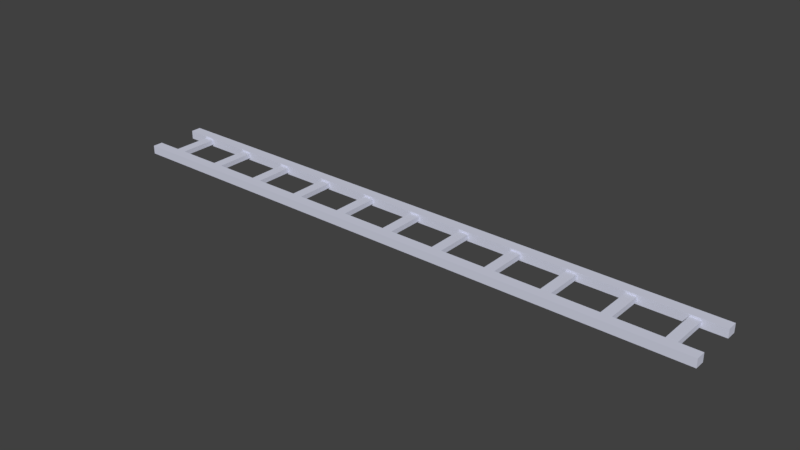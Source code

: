 # Source: goodtracks3.blend  (saved by Blender 2.79.0; exported with 4.5.12 LTS)
import bpy
from mathutils import Matrix  # noqa: F401  (used for matrix-valued properties, if any)

bpy.ops.wm.read_factory_settings(use_empty=True)
scene = bpy.context.scene
scene.name = 'Scene'

# ---- collections
col_collection_1 = bpy.data.collections.new('Collection 1'); scene.collection.children.link(col_collection_1)

# ---- materials (node trees are filled in below, after node groups)
mat_material = bpy.data.materials.new('Material')
mat_material.alpha_threshold = 0.0
mat_material.use_transparent_shadow = False
mat_material.diffuse_color = (0.6541, 0.6741, 0.8, 1.0)
mat_material.roughness = 0.5
mat_material.line_color = (0.0, 0.0, 0.0, 1.0)

# ---- material node trees

# ---- world
world_world = bpy.data.worlds.new('World'); scene.world = world_world
world_world.color = (0.05088, 0.05088, 0.05088)
world_world.use_sun_shadow = False
world_world.sun_shadow_jitter_overblur = 0.0
world_world.cycles.sampling_method = 'MANUAL'

# ---- meshes
me_cube_001 = bpy.data.meshes.new('Cube.001')
me_cube_001.from_pydata([(-6.581, -0.1115, -0.09288), (-6.581, -0.1115, 0.09288), (-6.581, 0.1115, -0.09288), (-6.581, 0.1115, 0.09288), (6.369, 0.1115, -0.09288), (5.976, 0.1115, -0.09288), (5.584, 0.1115, -0.09288), (5.192, 0.1115, -0.09288), (4.799, 0.1115, -0.09288), (4.407, 0.1115, -0.09288), (4.014, 0.1115, -0.09288), (3.622, 0.1115, -0.09288), (3.229, 0.1115, -0.09288), (2.837, 0.1115, -0.09288), (2.445, 0.1115, -0.09288), (2.052, 0.1115, -0.09288), (1.66, 0.1115, -0.09288), (1.267, 0.1115, -0.09288), (0.875, 0.1115, -0.09288), (0.4825, 0.1115, -0.09288), (0.09013, 0.1115, -0.09288), (-0.3023, 0.1115, -0.09288), (-0.6947, 0.1115, -0.09288), (-1.087, 0.1115, -0.09288), (-1.48, 0.1115, -0.09288), (-1.872, 0.1115, -0.09288), (-2.264, 0.1115, -0.09288), (-2.657, 0.1115, -0.09288), (-3.049, 0.1115, -0.09288), (-3.442, 0.1115, -0.09288), (-3.834, 0.1115, -0.09288), (-4.226, 0.1115, -0.09288), (-4.619, 0.1115, -0.09288), (-5.011, 0.1115, -0.09288), (-5.404, 0.1115, -0.09288), (-5.796, 0.1115, -0.09288), (-6.188, 0.1115, -0.09288), (-6.188, 0.1115, 0.09288), (-5.796, 0.1115, 0.09288), (-5.404, 0.1115, 0.09288), (-5.011, 0.1115, 0.09288), (-4.619, 0.1115, 0.09288), (-4.226, 0.1115, 0.09288), (-3.834, 0.1115, 0.09288), (-3.442, 0.1115, 0.09288), (-3.049, 0.1115, 0.09288), (-2.657, 0.1115, 0.09288), (-2.264, 0.1115, 0.09288), (-1.872, 0.1115, 0.09288), (-1.48, 0.1115, 0.09288), (-1.087, 0.1115, 0.09288), (-0.6947, 0.1115, 0.09288), (-0.3023, 0.1115, 0.09288), (0.09013, 0.1115, 0.09288), (0.4825, 0.1115, 0.09288), (0.875, 0.1115, 0.09288), (1.267, 0.1115, 0.09288), (1.66, 0.1115, 0.09288), (2.052, 0.1115, 0.09288), (2.445, 0.1115, 0.09288), (2.837, 0.1115, 0.09288), (3.229, 0.1115, 0.09288), (3.622, 0.1115, 0.09288), (4.014, 0.1115, 0.09288), (4.407, 0.1115, 0.09288), (4.799, 0.1115, 0.09288), (5.192, 0.1115, 0.09288), (5.584, 0.1115, 0.09288), (5.976, 0.1115, 0.09288), (6.369, 0.1115, 0.09288), (-6.188, -0.1115, -0.09288), (-5.796, -0.1115, -0.09288), (-5.404, -0.1115, -0.09288), (-5.011, -0.1115, -0.09288), (-4.619, -0.1115, -0.09288), (-4.226, -0.1115, -0.09288), (-3.834, -0.1115, -0.09288), (-3.442, -0.1115, -0.09288), (-3.049, -0.1115, -0.09288), (-2.657, -0.1115, -0.09288), (-2.264, -0.1115, -0.09288), (-1.872, -0.1115, -0.09288), (-1.48, -0.1115, -0.09288), (-1.087, -0.1115, -0.09288), (-0.6947, -0.1115, -0.09288), (-0.3023, -0.1115, -0.09288), (0.09013, -0.1115, -0.09288), (0.4825, -0.1115, -0.09288), (0.875, -0.1115, -0.09288), (1.267, -0.1115, -0.09288), (1.66, -0.1115, -0.09288), (2.052, -0.1115, -0.09288), (2.445, -0.1115, -0.09288), (2.837, -0.1115, -0.09288), (3.229, -0.1115, -0.09288), (3.622, -0.1115, -0.09288), (4.014, -0.1115, -0.09288), (4.407, -0.1115, -0.09288), (4.799, -0.1115, -0.09288), (5.192, -0.1115, -0.09288), (5.584, -0.1115, -0.09288), (5.976, -0.1115, -0.09288), (6.369, -0.1115, -0.09288), (6.369, -0.1115, 0.09288), (5.976, -0.1115, 0.09288), (5.584, -0.1115, 0.09288), (5.192, -0.1115, 0.09288), (4.799, -0.1115, 0.09288), (4.407, -0.1115, 0.09288), (4.014, -0.1115, 0.09288), (3.622, -0.1115, 0.09288), (3.229, -0.1115, 0.09288), (2.837, -0.1115, 0.09288), (2.445, -0.1115, 0.09288), (2.052, -0.1115, 0.09288), (1.66, -0.1115, 0.09288), (1.267, -0.1115, 0.09288), (0.875, -0.1115, 0.09288), (0.4825, -0.1115, 0.09288), (0.09013, -0.1115, 0.09288), (-0.3023, -0.1115, 0.09288), (-0.6947, -0.1115, 0.09288), (-1.087, -0.1115, 0.09288), (-1.48, -0.1115, 0.09288), (-1.872, -0.1115, 0.09288), (-2.264, -0.1115, 0.09288), (-2.657, -0.1115, 0.09288), (-3.049, -0.1115, 0.09288), (-3.442, -0.1115, 0.09288), (-3.834, -0.1115, 0.09288), (-4.226, -0.1115, 0.09288), (-4.619, -0.1115, 0.09288), (-5.011, -0.1115, 0.09288), (-5.404, -0.1115, 0.09288), (-5.796, -0.1115, 0.09288), (-6.188, -0.1115, 0.09288), (-6.102, -0.1115, -0.05185), (-5.883, -0.1115, -0.05185), (-4.925, -0.1115, -0.05185), (-4.705, -0.1115, -0.05185), (-3.747, -0.1115, -0.05185), (-3.528, -0.1115, -0.05185), (-2.57, -0.1115, -0.05185), (-2.351, -0.1115, -0.05185), (-1.393, -0.1115, -0.05185), (-1.174, -0.1115, -0.05185), (-0.2156, -0.1115, -0.05185), (0.003462, -0.1115, -0.05185), (0.9616, -0.1115, -0.05185), (1.181, -0.1115, -0.05185), (2.139, -0.1115, -0.05185), (2.358, -0.1115, -0.05185), (3.316, -0.1115, -0.05185), (3.535, -0.1115, -0.05185), (4.493, -0.1115, -0.05185), (4.712, -0.1115, -0.05185), (5.671, -0.1115, -0.05185), (5.89, -0.1115, -0.05185), (5.89, -0.1115, 0.05185), (5.671, -0.1115, 0.05185), (4.712, -0.1115, 0.05185), (4.493, -0.1115, 0.05185), (3.535, -0.1115, 0.05185), (3.316, -0.1115, 0.05185), (2.358, -0.1115, 0.05185), (2.139, -0.1115, 0.05185), (1.181, -0.1115, 0.05185), (0.9616, -0.1115, 0.05185), (0.003463, -0.1115, 0.05185), (-0.2156, -0.1115, 0.05185), (-1.174, -0.1115, 0.05185), (-1.393, -0.1115, 0.05185), (-2.351, -0.1115, 0.05185), (-2.57, -0.1115, 0.05185), (-3.528, -0.1115, 0.05185), (-3.747, -0.1115, 0.05185), (-4.705, -0.1115, 0.05185), (-4.925, -0.1115, 0.05185), (-5.883, -0.1115, 0.05185), (-6.102, -0.1115, 0.05185), (-6.102, -0.9954, -0.05185), (-5.883, -0.9954, -0.05185), (-4.925, -0.9954, -0.05185), (-4.705, -0.9954, -0.05185), (-3.747, -0.9954, -0.05185), (-3.528, -0.9954, -0.05185), (-2.57, -0.9954, -0.05185), (-2.351, -0.9954, -0.05185), (-1.393, -0.9954, -0.05185), (-1.174, -0.9954, -0.05185), (-0.2156, -0.9954, -0.05185), (0.003462, -0.9954, -0.05185), (0.9616, -0.9954, -0.05185), (1.181, -0.9954, -0.05185), (2.139, -0.9954, -0.05185), (2.358, -0.9954, -0.05185), (3.316, -0.9954, -0.05185), (3.535, -0.9954, -0.05185), (4.493, -0.9954, -0.05185), (4.712, -0.9954, -0.05185), (5.671, -0.9954, -0.05185), (5.89, -0.9954, -0.05185), (5.89, -0.9954, 0.05185), (5.671, -0.9954, 0.05185), (4.712, -0.9954, 0.05185), (4.493, -0.9954, 0.05185), (3.535, -0.9954, 0.05185), (3.316, -0.9954, 0.05185), (2.358, -0.9954, 0.05185), (2.139, -0.9954, 0.05185), (1.181, -0.9954, 0.05185), (0.9616, -0.9954, 0.05185), (0.003463, -0.9954, 0.05185), (-0.2156, -0.9954, 0.05185), (-1.174, -0.9954, 0.05185), (-1.393, -0.9954, 0.05185), (-2.351, -0.9954, 0.05185), (-2.57, -0.9954, 0.05185), (-3.528, -0.9954, 0.05185), (-3.747, -0.9954, 0.05185), (-4.705, -0.9954, 0.05185), (-4.925, -0.9954, 0.05185), (-5.883, -0.9954, 0.05185), (-6.102, -0.9954, 0.05185), (5.89, -0.9954, 0.09455), (5.671, -0.9954, 0.09455), (4.712, -0.9954, 0.09455), (4.493, -0.9954, 0.09455), (3.535, -0.9954, 0.09455), (3.316, -0.9954, 0.09455), (2.358, -0.9954, 0.09455), (2.139, -0.9954, 0.09455), (1.181, -0.9954, 0.09455), (0.9616, -0.9954, 0.09455), (0.003463, -0.9954, 0.09455), (-0.2156, -0.9954, 0.09455), (-1.174, -0.9954, 0.09455), (-1.393, -0.9954, 0.09455), (-2.351, -0.9954, 0.09455), (-2.57, -0.9954, 0.09455), (-3.528, -0.9954, 0.09455), (-3.747, -0.9954, 0.09455), (-4.705, -0.9954, 0.09455), (-4.925, -0.9954, 0.09455), (-5.883, -0.9954, 0.09455), (-6.102, -0.9954, 0.09455), (-6.102, -0.9954, -0.08921), (-5.883, -0.9954, -0.08921), (-4.925, -0.9954, -0.08921), (-4.705, -0.9954, -0.08921), (-3.747, -0.9954, -0.08921), (-3.528, -0.9954, -0.08921), (-2.57, -0.9954, -0.08921), (-2.351, -0.9954, -0.08921), (-1.393, -0.9954, -0.08921), (-1.174, -0.9954, -0.08921), (-0.2156, -0.9954, -0.08921), (0.003462, -0.9954, -0.08921), (0.9616, -0.9954, -0.08921), (1.181, -0.9954, -0.08921), (2.139, -0.9954, -0.08921), (2.358, -0.9954, -0.08921), (3.316, -0.9954, -0.08921), (3.535, -0.9954, -0.08921), (4.493, -0.9954, -0.08921), (4.712, -0.9954, -0.08921), (5.671, -0.9954, -0.08921), (5.89, -0.9954, -0.08921), (6.364, -0.9954, -0.05185), (6.364, -0.9954, 0.05185), (6.364, -0.9954, 0.09455), (6.364, -0.9954, -0.08921), (-6.566, -0.9954, -0.05185), (-6.566, -0.9954, 0.05185), (-6.566, -0.9954, 0.09455), (-6.566, -0.9954, -0.08921), (5.89, -1.214, 0.09455), (5.671, -1.214, 0.09455), (4.712, -1.214, 0.09455), (4.493, -1.214, 0.09455), (3.535, -1.214, 0.09455), (3.316, -1.214, 0.09455), (2.358, -1.214, 0.09455), (2.139, -1.214, 0.09455), (1.181, -1.214, 0.09455), (0.9616, -1.214, 0.09455), (0.003463, -1.214, 0.09455), (-0.2156, -1.214, 0.09455), (-1.174, -1.214, 0.09455), (-1.393, -1.214, 0.09455), (-2.351, -1.214, 0.09455), (-2.57, -1.214, 0.09455), (-3.528, -1.214, 0.09455), (-3.747, -1.214, 0.09455), (-4.705, -1.214, 0.09455), (-4.925, -1.214, 0.09455), (-5.883, -1.214, 0.09455), (-6.102, -1.214, 0.09455), (-6.102, -1.214, -0.08921), (-5.883, -1.214, -0.08921), (-4.925, -1.214, -0.08921), (-4.705, -1.214, -0.08921), (-3.747, -1.214, -0.08921), (-3.528, -1.214, -0.08921), (-2.57, -1.214, -0.08921), (-2.351, -1.214, -0.08921), (-1.393, -1.214, -0.08921), (-1.174, -1.214, -0.08921), (-0.2156, -1.214, -0.08921), (0.003462, -1.214, -0.08921), (0.9616, -1.214, -0.08921), (1.181, -1.214, -0.08921), (2.139, -1.214, -0.08921), (2.358, -1.214, -0.08921), (3.316, -1.214, -0.08921), (3.535, -1.214, -0.08921), (4.493, -1.214, -0.08921), (4.712, -1.214, -0.08921), (5.671, -1.214, -0.08921), (5.89, -1.214, -0.08921), (6.364, -1.214, -0.05185), (6.364, -1.214, 0.05185), (6.364, -1.214, 0.09455), (6.364, -1.214, -0.08921), (-6.566, -1.214, -0.05185), (-6.566, -1.214, 0.05185), (-6.566, -1.214, 0.09455), (-6.566, -1.214, -0.08921)], [], [(0, 1, 3, 2), (200, 199, 204, 203), (198, 197, 206, 205), (70, 135, 1, 0), (103, 102, 4, 69), (37, 3, 1, 135), (196, 195, 208, 207), (69, 68, 104, 103), (68, 67, 105, 104), (67, 66, 106, 105), (66, 65, 107, 106), (65, 64, 108, 107), (64, 63, 109, 108), (63, 62, 110, 109), (62, 61, 111, 110), (61, 60, 112, 111), (60, 59, 113, 112), (59, 58, 114, 113), (58, 57, 115, 114), (57, 56, 116, 115), (56, 55, 117, 116), (55, 54, 118, 117), (54, 53, 119, 118), (53, 52, 120, 119), (52, 51, 121, 120), (51, 50, 122, 121), (50, 49, 123, 122), (49, 48, 124, 123), (48, 47, 125, 124), (47, 46, 126, 125), (46, 45, 127, 126), (45, 44, 128, 127), (44, 43, 129, 128), (43, 42, 130, 129), (42, 41, 131, 130), (41, 40, 132, 131), (40, 39, 133, 132), (39, 38, 134, 133), (38, 37, 135, 134), (2, 36, 70, 0), (36, 35, 71, 70), (35, 34, 72, 71), (34, 33, 73, 72), (33, 32, 74, 73), (32, 31, 75, 74), (31, 30, 76, 75), (30, 29, 77, 76), (29, 28, 78, 77), (28, 27, 79, 78), (27, 26, 80, 79), (26, 25, 81, 80), (25, 24, 82, 81), (24, 23, 83, 82), (23, 22, 84, 83), (22, 21, 85, 84), (21, 20, 86, 85), (20, 19, 87, 86), (19, 18, 88, 87), (18, 17, 89, 88), (17, 16, 90, 89), (16, 15, 91, 90), (15, 14, 92, 91), (14, 13, 93, 92), (13, 12, 94, 93), (12, 11, 95, 94), (11, 10, 96, 95), (10, 9, 97, 96), (9, 8, 98, 97), (8, 7, 99, 98), (7, 6, 100, 99), (6, 5, 101, 100), (5, 4, 102, 101), (194, 193, 210, 209), (102, 103, 104, 101), (91, 92, 151, 150), (100, 105, 106, 99), (99, 106, 107, 98), (131, 132, 177, 176), (97, 108, 109, 96), (96, 109, 110, 95), (104, 105, 159, 158), (94, 111, 112, 93), (93, 112, 113, 92), (92, 113, 164, 151), (91, 114, 115, 90), (90, 115, 116, 89), (126, 79, 142, 173), (88, 117, 118, 87), (87, 118, 119, 86), (76, 77, 141, 140), (85, 120, 121, 84), (84, 121, 122, 83), (116, 117, 167, 166), (82, 123, 124, 81), (81, 124, 125, 80), (80, 125, 172, 143), (79, 126, 127, 78), (78, 127, 128, 77), (111, 94, 152, 163), (76, 129, 130, 75), (75, 130, 131, 74), (88, 89, 149, 148), (73, 132, 133, 72), (72, 133, 134, 71), (128, 129, 175, 174), (2, 3, 37, 36), (36, 37, 38, 35), (35, 38, 39, 34), (34, 39, 40, 33), (33, 40, 41, 32), (32, 41, 42, 31), (31, 42, 43, 30), (30, 43, 44, 29), (29, 44, 45, 28), (28, 45, 46, 27), (27, 46, 47, 26), (26, 47, 48, 25), (25, 48, 49, 24), (24, 49, 50, 23), (23, 50, 51, 22), (22, 51, 52, 21), (21, 52, 53, 20), (20, 53, 54, 19), (19, 54, 55, 18), (18, 55, 56, 17), (17, 56, 57, 16), (16, 57, 58, 15), (15, 58, 59, 14), (14, 59, 60, 13), (13, 60, 61, 12), (12, 61, 62, 11), (11, 62, 63, 10), (10, 63, 64, 9), (9, 64, 65, 8), (8, 65, 66, 7), (7, 66, 67, 6), (6, 67, 68, 5), (5, 68, 69, 4), (177, 138, 182, 221), (164, 165, 209, 208), (163, 152, 196, 207), (136, 137, 181, 180), (139, 176, 220, 183), (162, 163, 207, 206), (153, 162, 206, 197), (175, 140, 184, 219), (160, 161, 205, 204), (161, 154, 198, 205), (141, 174, 218, 185), (114, 91, 150, 165), (77, 128, 174, 141), (119, 120, 169, 168), (79, 80, 143, 142), (129, 76, 140, 175), (89, 116, 166, 149), (107, 108, 161, 160), (134, 135, 179, 178), (94, 95, 153, 152), (117, 88, 148, 167), (101, 104, 158, 157), (74, 131, 176, 139), (122, 123, 171, 170), (82, 83, 145, 144), (105, 100, 156, 159), (132, 73, 138, 177), (86, 119, 168, 147), (110, 111, 163, 162), (70, 71, 137, 136), (97, 98, 155, 154), (120, 85, 146, 169), (98, 107, 160, 155), (71, 134, 178, 137), (125, 126, 173, 172), (85, 86, 147, 146), (108, 97, 154, 161), (135, 70, 136, 179), (83, 122, 170, 145), (113, 114, 165, 164), (73, 74, 139, 138), (100, 101, 157, 156), (123, 82, 144, 171), (95, 110, 162, 153), (138, 139, 183, 182), (151, 164, 208, 195), (166, 167, 211, 210), (137, 178, 222, 181), (140, 141, 185, 184), (165, 150, 194, 209), (168, 169, 213, 212), (179, 136, 180, 223), (142, 143, 187, 186), (149, 166, 210, 193), (170, 171, 215, 214), (144, 145, 189, 188), (167, 148, 192, 211), (172, 173, 217, 216), (146, 147, 191, 190), (147, 168, 212, 191), (174, 175, 219, 218), (148, 149, 193, 192), (169, 146, 190, 213), (176, 177, 221, 220), (150, 151, 195, 194), (145, 170, 214, 189), (178, 179, 223, 222), (152, 153, 197, 196), (171, 144, 188, 215), (157, 158, 202, 201), (154, 155, 199, 198), (143, 172, 216, 187), (159, 156, 200, 203), (156, 157, 201, 200), (173, 142, 186, 217), (155, 160, 204, 199), (158, 159, 203, 202), (192, 191, 212, 211), (190, 189, 214, 213), (188, 187, 216, 215), (186, 185, 218, 217), (184, 183, 220, 219), (182, 181, 222, 221), (209, 210, 232, 231), (222, 223, 245, 244), (208, 209, 231, 230), (217, 218, 240, 239), (210, 211, 233, 232), (203, 204, 226, 225), (211, 212, 234, 233), (212, 213, 235, 234), (219, 220, 242, 241), (214, 215, 237, 236), (205, 206, 228, 227), (213, 214, 236, 235), (216, 217, 239, 238), (221, 222, 244, 243), (202, 203, 225, 224), (207, 208, 230, 229), (218, 219, 241, 240), (204, 205, 227, 226), (215, 216, 238, 237), (220, 221, 243, 242), (206, 207, 229, 228), (192, 193, 259, 258), (199, 200, 266, 265), (194, 195, 261, 260), (191, 192, 258, 257), (180, 181, 247, 246), (183, 184, 250, 249), (196, 197, 263, 262), (182, 183, 249, 248), (197, 198, 264, 263), (198, 199, 265, 264), (189, 190, 256, 255), (184, 185, 251, 250), (181, 182, 248, 247), (200, 201, 267, 266), (186, 187, 253, 252), (195, 196, 262, 261), (187, 188, 254, 253), (188, 189, 255, 254), (190, 191, 257, 256), (193, 194, 260, 259), (185, 186, 252, 251), (267, 201, 268, 271), (202, 224, 270, 269), (201, 202, 269, 268), (180, 246, 275, 272), (245, 223, 273, 274), (223, 180, 272, 273), (250, 251, 303, 302), (241, 242, 294, 293), (252, 253, 305, 304), (243, 244, 296, 295), (245, 274, 326, 297), (254, 255, 307, 306), (256, 257, 309, 308), (258, 259, 311, 310), (260, 261, 313, 312), (262, 263, 315, 314), (264, 265, 317, 316), (224, 225, 277, 276), (266, 267, 319, 318), (226, 227, 279, 278), (265, 266, 318, 317), (228, 229, 281, 280), (263, 264, 316, 315), (230, 231, 283, 282), (261, 262, 314, 313), (232, 233, 285, 284), (259, 260, 312, 311), (234, 235, 287, 286), (257, 258, 310, 309), (236, 237, 289, 288), (255, 256, 308, 307), (238, 239, 291, 290), (268, 269, 321, 320), (253, 254, 306, 305), (240, 241, 293, 292), (269, 270, 322, 321), (251, 252, 304, 303), (242, 243, 295, 294), (271, 268, 320, 323), (249, 250, 302, 301), (244, 245, 297, 296), (247, 248, 300, 299), (225, 226, 278, 277), (267, 271, 323, 319), (227, 228, 280, 279), (270, 224, 276, 322), (229, 230, 282, 281), (231, 232, 284, 283), (273, 272, 324, 325), (233, 234, 286, 285), (274, 273, 325, 326), (235, 236, 288, 287), (272, 275, 327, 324), (246, 247, 299, 298), (237, 238, 290, 289), (275, 246, 298, 327), (248, 249, 301, 300), (239, 240, 292, 291), (298, 299, 297), (322, 276, 321), (276, 277, 319), (321, 276, 319), (278, 279, 317), (279, 280, 316), (278, 317, 318), (321, 319, 320), (280, 281, 315), (279, 316, 317), (277, 278, 318), (319, 323, 320), (281, 282, 314), (282, 283, 313), (281, 314, 315), (277, 318, 319), (316, 280, 315), (314, 282, 313), (284, 285, 311), (285, 286, 310), (284, 312, 283), (312, 313, 283), (312, 284, 311), (287, 288, 308), (288, 289, 307), (287, 308, 309), (285, 310, 311), (286, 287, 309), (310, 286, 309), (308, 288, 307), (290, 291, 305), (291, 292, 304), (290, 306, 289), (306, 307, 289), (306, 290, 305), (293, 294, 302), (294, 295, 301), (293, 302, 303), (291, 304, 305), (292, 293, 303), (304, 292, 303), (302, 294, 301), (296, 297, 299), (297, 326, 325), (296, 300, 295), (300, 301, 295), (300, 296, 299), (325, 324, 298), (324, 327, 298), (297, 325, 298)])
_uv = me_cube_001.uv_layers.new(name='UVMap')
_uv.uv.foreach_set('vector', [0.2217, 0.4057, 0.2217, 0.3791, 0.2536, 0.3791, 0.2536, 0.4057, 0.9446, 0.2054, 0.8707, 0.2054, 0.8707, 0.1906, 0.9446, 0.1906, 0.8538, 0.2054, 0.7799, 0.2054, 0.7799, 0.1906, 0.8538, 0.1906, 0.03064, 0.1297, 0.03063, 0.1562, 0.0003445, 0.1562, 0.0003537, 0.1297, 0.1892, 0.4057, 0.1892, 0.3791, 0.2211, 0.3791, 0.2211, 0.4057, 0.03063, 0.06474, 0.0003445, 0.06474, 0.0003445, 0.03289, 0.03063, 0.03289, 0.7629, 0.2054, 0.689, 0.2054, 0.689, 0.1906, 0.7629, 0.1906, 0.9996, 0.06474, 0.9694, 0.06474, 0.9694, 0.03289, 0.9996, 0.03289, 0.9694, 0.06474, 0.9391, 0.06474, 0.9391, 0.03289, 0.9694, 0.03289, 0.9391, 0.06474, 0.9088, 0.06474, 0.9088, 0.03289, 0.9391, 0.03289, 0.9088, 0.06474, 0.8785, 0.06474, 0.8785, 0.03289, 0.9088, 0.03289, 0.8785, 0.06474, 0.8482, 0.06474, 0.8482, 0.03289, 0.8785, 0.03289, 0.8482, 0.06474, 0.818, 0.06474, 0.818, 0.03289, 0.8482, 0.03289, 0.818, 0.06474, 0.7877, 0.06474, 0.7877, 0.03289, 0.818, 0.03289, 0.7877, 0.06474, 0.7574, 0.06474, 0.7574, 0.03289, 0.7877, 0.03289, 0.7574, 0.06474, 0.7271, 0.06474, 0.7271, 0.03289, 0.7574, 0.03289, 0.7271, 0.06474, 0.6968, 0.06474, 0.6968, 0.03289, 0.7271, 0.03289, 0.6968, 0.06474, 0.6665, 0.06474, 0.6665, 0.03289, 0.6968, 0.03289, 0.6665, 0.06474, 0.6363, 0.06474, 0.6363, 0.03289, 0.6665, 0.03289, 0.6363, 0.06474, 0.606, 0.06474, 0.606, 0.03289, 0.6363, 0.03289, 0.606, 0.06474, 0.5757, 0.06474, 0.5757, 0.03289, 0.606, 0.03289, 0.5757, 0.06474, 0.5454, 0.06474, 0.5454, 0.03289, 0.5757, 0.03289, 0.5454, 0.06474, 0.5151, 0.06474, 0.5151, 0.03289, 0.5454, 0.03289, 0.5151, 0.06474, 0.4849, 0.06474, 0.4849, 0.03289, 0.5151, 0.03289, 0.4849, 0.06474, 0.4546, 0.06474, 0.4546, 0.03289, 0.4849, 0.03289, 0.4546, 0.06474, 0.4243, 0.06474, 0.4243, 0.03289, 0.4546, 0.03289, 0.4243, 0.06474, 0.394, 0.06474, 0.394, 0.03289, 0.4243, 0.03289, 0.394, 0.06474, 0.3637, 0.06474, 0.3637, 0.03289, 0.394, 0.03289, 0.3637, 0.06474, 0.3334, 0.06474, 0.3334, 0.03289, 0.3637, 0.03289, 0.3334, 0.06474, 0.3032, 0.06474, 0.3032, 0.03289, 0.3334, 0.03289, 0.3032, 0.06474, 0.2729, 0.06474, 0.2729, 0.03289, 0.3032, 0.03289, 0.2729, 0.06474, 0.2426, 0.06474, 0.2426, 0.03289, 0.2729, 0.03289, 0.2426, 0.06474, 0.2123, 0.06474, 0.2123, 0.03289, 0.2426, 0.03289, 0.2123, 0.06474, 0.182, 0.06474, 0.182, 0.03289, 0.2123, 0.03289, 0.182, 0.06474, 0.1518, 0.06474, 0.1518, 0.03289, 0.182, 0.03289, 0.1518, 0.06474, 0.1215, 0.06474, 0.1215, 0.03289, 0.1518, 0.03289, 0.1215, 0.06474, 0.09119, 0.06474, 0.09119, 0.03289, 0.1215, 0.03289, 0.09119, 0.06474, 0.06091, 0.06474, 0.06091, 0.03289, 0.09119, 0.03289, 0.06091, 0.06474, 0.03063, 0.06474, 0.03063, 0.03289, 0.06091, 0.03289, 0.0003445, 0.0003445, 0.03063, 0.0003445, 0.03063, 0.0322, 0.0003445, 0.0322, 0.03063, 0.0003445, 0.06091, 0.0003446, 0.06091, 0.0322, 0.03063, 0.0322, 0.06091, 0.0003446, 0.09119, 0.0003447, 0.09119, 0.0322, 0.06091, 0.0322, 0.09119, 0.0003447, 0.1215, 0.0003447, 0.1215, 0.0322, 0.09119, 0.0322, 0.1215, 0.0003447, 0.1518, 0.0003448, 0.1518, 0.0322, 0.1215, 0.0322, 0.1518, 0.0003448, 0.182, 0.0003448, 0.182, 0.0322, 0.1518, 0.0322, 0.182, 0.0003448, 0.2123, 0.0003449, 0.2123, 0.0322, 0.182, 0.0322, 0.2123, 0.0003449, 0.2426, 0.0003449, 0.2426, 0.0322, 0.2123, 0.0322, 0.2426, 0.0003449, 0.2729, 0.0003449, 0.2729, 0.0322, 0.2426, 0.0322, 0.2729, 0.0003449, 0.3032, 0.000345, 0.3032, 0.0322, 0.2729, 0.0322, 0.3032, 0.000345, 0.3334, 0.000345, 0.3334, 0.0322, 0.3032, 0.0322, 0.3334, 0.000345, 0.3637, 0.0003451, 0.3637, 0.0322, 0.3334, 0.0322, 0.3637, 0.0003451, 0.394, 0.0003451, 0.394, 0.0322, 0.3637, 0.0322, 0.394, 0.0003451, 0.4243, 0.0003452, 0.4243, 0.0322, 0.394, 0.0322, 0.4243, 0.0003452, 0.4546, 0.0003453, 0.4546, 0.0322, 0.4243, 0.0322, 0.4546, 0.0003453, 0.4849, 0.0003453, 0.4849, 0.0322, 0.4546, 0.0322, 0.4849, 0.0003453, 0.5151, 0.0003454, 0.5151, 0.0322, 0.4849, 0.0322, 0.5151, 0.0003454, 0.5454, 0.0003454, 0.5454, 0.0322, 0.5151, 0.0322, 0.5454, 0.0003454, 0.5757, 0.0003455, 0.5757, 0.0322, 0.5454, 0.0322, 0.5757, 0.0003455, 0.606, 0.0003456, 0.606, 0.0322, 0.5757, 0.0322, 0.606, 0.0003456, 0.6363, 0.0003456, 0.6363, 0.0322, 0.606, 0.0322, 0.6363, 0.0003456, 0.6665, 0.0003457, 0.6665, 0.0322, 0.6363, 0.0322, 0.6665, 0.0003457, 0.6968, 0.0003458, 0.6968, 0.0322, 0.6665, 0.0322, 0.6968, 0.0003458, 0.7271, 0.0003459, 0.7271, 0.0322, 0.6968, 0.0322, 0.7271, 0.0003459, 0.7574, 0.000346, 0.7574, 0.0322, 0.7271, 0.0322, 0.7574, 0.000346, 0.7877, 0.000346, 0.7877, 0.0322, 0.7574, 0.0322, 0.7877, 0.000346, 0.818, 0.0003461, 0.818, 0.0322, 0.7877, 0.0322, 0.818, 0.0003461, 0.8482, 0.0003462, 0.8482, 0.0322, 0.818, 0.0322, 0.8482, 0.0003462, 0.8785, 0.0003463, 0.8785, 0.0322, 0.8482, 0.0322, 0.8785, 0.0003463, 0.9088, 0.0003464, 0.9088, 0.0322, 0.8785, 0.0322, 0.9088, 0.0003464, 0.9391, 0.0003465, 0.9391, 0.0322, 0.9088, 0.0322, 0.9391, 0.0003465, 0.9694, 0.0003465, 0.9694, 0.0322, 0.9391, 0.0322, 0.9694, 0.0003465, 0.9996, 0.0003466, 0.9996, 0.0322, 0.9694, 0.0322, 0.6721, 0.2054, 0.5982, 0.2054, 0.5982, 0.1906, 0.6721, 0.1906, 0.9997, 0.13, 0.9996, 0.1566, 0.9694, 0.1566, 0.9694, 0.13, 0.6666, 0.1299, 0.6968, 0.1299, 0.6901, 0.1358, 0.6732, 0.1358, 0.9391, 0.13, 0.9391, 0.1566, 0.9088, 0.1565, 0.9088, 0.13, 0.9088, 0.13, 0.9088, 0.1565, 0.8785, 0.1565, 0.8785, 0.13, 0.1518, 0.1563, 0.1215, 0.1563, 0.1282, 0.1504, 0.1451, 0.1504, 0.8482, 0.13, 0.8482, 0.1565, 0.818, 0.1565, 0.818, 0.13, 0.818, 0.13, 0.818, 0.1565, 0.7877, 0.1565, 0.7877, 0.13, 0.9694, 0.1566, 0.9391, 0.1566, 0.9458, 0.1507, 0.9627, 0.1507, 0.7574, 0.1299, 0.7574, 0.1565, 0.7271, 0.1565, 0.7271, 0.1299, 0.7271, 0.1299, 0.7271, 0.1565, 0.6968, 0.1565, 0.6968, 0.1299, 0.6968, 0.1299, 0.6968, 0.1565, 0.6901, 0.1506, 0.6901, 0.1358, 0.6666, 0.1299, 0.6665, 0.1565, 0.6363, 0.1564, 0.6363, 0.1299, 0.6363, 0.1299, 0.6363, 0.1564, 0.606, 0.1564, 0.606, 0.1299, 0.3032, 0.1563, 0.3032, 0.1298, 0.3099, 0.1357, 0.3099, 0.1505, 0.5757, 0.1299, 0.5757, 0.1564, 0.5454, 0.1564, 0.5454, 0.1299, 0.5454, 0.1299, 0.5454, 0.1564, 0.5151, 0.1564, 0.5151, 0.1299, 0.2123, 0.1298, 0.2426, 0.1298, 0.2359, 0.1356, 0.219, 0.1356, 0.4849, 0.1299, 0.4849, 0.1564, 0.4546, 0.1564, 0.4546, 0.1298, 0.4546, 0.1298, 0.4546, 0.1564, 0.4243, 0.1564, 0.4243, 0.1298, 0.606, 0.1564, 0.5757, 0.1564, 0.5824, 0.1506, 0.5993, 0.1506, 0.394, 0.1298, 0.394, 0.1564, 0.3637, 0.1564, 0.3637, 0.1298, 0.3637, 0.1298, 0.3637, 0.1564, 0.3334, 0.1563, 0.3335, 0.1298, 0.3335, 0.1298, 0.3334, 0.1563, 0.3268, 0.1505, 0.3268, 0.1357, 0.3032, 0.1298, 0.3032, 0.1563, 0.2729, 0.1563, 0.2729, 0.1298, 0.2729, 0.1298, 0.2729, 0.1563, 0.2426, 0.1563, 0.2426, 0.1298, 0.7574, 0.1565, 0.7574, 0.1299, 0.7641, 0.1358, 0.7641, 0.1506, 0.2123, 0.1298, 0.2123, 0.1563, 0.182, 0.1563, 0.182, 0.1298, 0.182, 0.1298, 0.182, 0.1563, 0.1518, 0.1563, 0.1518, 0.1297, 0.5757, 0.1299, 0.606, 0.1299, 0.5993, 0.1358, 0.5824, 0.1358, 0.1215, 0.1297, 0.1215, 0.1563, 0.09119, 0.1563, 0.0912, 0.1297, 0.0912, 0.1297, 0.09119, 0.1563, 0.06091, 0.1562, 0.06092, 0.1297, 0.2426, 0.1563, 0.2123, 0.1563, 0.219, 0.1504, 0.2359, 0.1504, 0.0003445, 0.1838, 0.0003445, 0.1573, 0.03063, 0.1573, 0.03063, 0.1838, 0.03063, 0.1838, 0.03063, 0.1573, 0.06091, 0.1573, 0.06091, 0.1838, 0.06091, 0.1838, 0.06091, 0.1573, 0.09119, 0.1573, 0.09119, 0.1838, 0.09119, 0.1838, 0.09119, 0.1573, 0.1215, 0.1573, 0.1215, 0.1838, 0.1215, 0.1838, 0.1215, 0.1573, 0.1518, 0.1573, 0.1518, 0.1838, 0.1518, 0.1838, 0.1518, 0.1573, 0.182, 0.1573, 0.182, 0.1838, 0.182, 0.1838, 0.182, 0.1573, 0.2123, 0.1573, 0.2123, 0.1838, 0.2123, 0.1838, 0.2123, 0.1573, 0.2426, 0.1573, 0.2426, 0.1838, 0.2426, 0.1838, 0.2426, 0.1573, 0.2729, 0.1573, 0.2729, 0.1838, 0.2729, 0.1838, 0.2729, 0.1573, 0.3032, 0.1573, 0.3032, 0.1838, 0.3032, 0.1838, 0.3032, 0.1573, 0.3334, 0.1573, 0.3334, 0.1838, 0.3334, 0.1838, 0.3334, 0.1573, 0.3637, 0.1573, 0.3637, 0.1838, 0.3637, 0.1838, 0.3637, 0.1573, 0.394, 0.1573, 0.394, 0.1838, 0.394, 0.1838, 0.394, 0.1573, 0.4243, 0.1573, 0.4243, 0.1838, 0.4243, 0.1838, 0.4243, 0.1573, 0.4546, 0.1573, 0.4546, 0.1838, 0.4546, 0.1838, 0.4546, 0.1573, 0.4849, 0.1573, 0.4849, 0.1838, 0.4849, 0.1838, 0.4849, 0.1573, 0.5151, 0.1573, 0.5151, 0.1838, 0.5151, 0.1838, 0.5151, 0.1573, 0.5454, 0.1573, 0.5454, 0.1838, 0.5454, 0.1838, 0.5454, 0.1573, 0.5757, 0.1573, 0.5757, 0.1838, 0.5757, 0.1838, 0.5757, 0.1573, 0.606, 0.1573, 0.606, 0.1838, 0.606, 0.1838, 0.606, 0.1573, 0.6363, 0.1573, 0.6363, 0.1838, 0.6363, 0.1838, 0.6363, 0.1573, 0.6665, 0.1573, 0.6665, 0.1838, 0.6665, 0.1838, 0.6665, 0.1573, 0.6968, 0.1573, 0.6968, 0.1838, 0.6968, 0.1838, 0.6968, 0.1573, 0.7271, 0.1573, 0.7271, 0.1838, 0.7271, 0.1838, 0.7271, 0.1573, 0.7574, 0.1573, 0.7574, 0.1838, 0.7574, 0.1838, 0.7574, 0.1573, 0.7877, 0.1573, 0.7877, 0.1838, 0.7877, 0.1838, 0.7877, 0.1573, 0.818, 0.1573, 0.818, 0.1838, 0.818, 0.1838, 0.818, 0.1573, 0.8482, 0.1573, 0.8482, 0.1838, 0.8482, 0.1838, 0.8482, 0.1573, 0.8785, 0.1573, 0.8785, 0.1838, 0.8785, 0.1838, 0.8785, 0.1573, 0.9088, 0.1573, 0.9088, 0.1838, 0.9088, 0.1838, 0.9088, 0.1573, 0.9391, 0.1573, 0.9391, 0.1838, 0.9391, 0.1838, 0.9391, 0.1573, 0.9694, 0.1573, 0.9694, 0.1838, 0.9694, 0.1838, 0.9694, 0.1573, 0.9996, 0.1573, 0.9996, 0.1838, 0.5076, 0.2891, 0.5076, 0.3039, 0.3813, 0.3039, 0.3813, 0.2891, 0.2536, 0.2912, 0.2536, 0.3081, 0.1273, 0.3081, 0.1273, 0.2912, 0.1266, 0.4722, 0.1266, 0.487, 0.0003445, 0.487, 0.0003445, 0.4722, 0.2536, 0.256, 0.2536, 0.2729, 0.1273, 0.2729, 0.1273, 0.256, 0.1266, 0.4256, 0.1266, 0.4405, 0.0003445, 0.4405, 0.0003445, 0.4256, 0.1266, 0.2912, 0.1266, 0.3081, 0.0003445, 0.3081, 0.0003445, 0.2912, 0.3806, 0.4236, 0.3806, 0.4384, 0.2543, 0.4384, 0.2543, 0.4236, 0.3806, 0.4546, 0.3806, 0.4694, 0.2543, 0.4694, 0.2543, 0.4546, 0.3806, 0.3263, 0.3806, 0.3433, 0.2543, 0.3433, 0.2543, 0.3263, 0.3806, 0.4701, 0.3806, 0.4849, 0.2543, 0.4849, 0.2543, 0.4701, 0.1266, 0.3946, 0.1266, 0.4095, 0.0003445, 0.4095, 0.0003445, 0.3946, 0.6665, 0.1565, 0.6666, 0.1299, 0.6732, 0.1358, 0.6732, 0.1506, 0.2426, 0.1298, 0.2426, 0.1563, 0.2359, 0.1504, 0.2359, 0.1356, 0.5151, 0.1564, 0.4849, 0.1564, 0.4915, 0.1505, 0.5084, 0.1505, 0.3032, 0.1298, 0.3335, 0.1298, 0.3268, 0.1357, 0.3099, 0.1357, 0.2123, 0.1563, 0.2123, 0.1298, 0.219, 0.1356, 0.219, 0.1504, 0.606, 0.1299, 0.606, 0.1564, 0.5993, 0.1506, 0.5993, 0.1358, 0.8785, 0.1565, 0.8482, 0.1565, 0.8549, 0.1507, 0.8718, 0.1507, 0.06091, 0.1562, 0.03063, 0.1562, 0.03732, 0.1504, 0.05422, 0.1504, 0.7574, 0.1299, 0.7877, 0.13, 0.781, 0.1358, 0.7641, 0.1358, 0.5757, 0.1564, 0.5757, 0.1299, 0.5824, 0.1358, 0.5824, 0.1506, 0.9694, 0.13, 0.9694, 0.1566, 0.9627, 0.1507, 0.9627, 0.1359, 0.1518, 0.1297, 0.1518, 0.1563, 0.1451, 0.1504, 0.1451, 0.1356, 0.4243, 0.1564, 0.394, 0.1564, 0.4007, 0.1505, 0.4176, 0.1505, 0.394, 0.1298, 0.4243, 0.1298, 0.4176, 0.1357, 0.4007, 0.1357, 0.9391, 0.1566, 0.9391, 0.13, 0.9458, 0.1359, 0.9458, 0.1507, 0.1215, 0.1563, 0.1215, 0.1297, 0.1282, 0.1356, 0.1282, 0.1504, 0.5151, 0.1299, 0.5151, 0.1564, 0.5084, 0.1505, 0.5085, 0.1357, 0.7877, 0.1565, 0.7574, 0.1565, 0.7641, 0.1506, 0.781, 0.1506, 0.03064, 0.1297, 0.06092, 0.1297, 0.05423, 0.1356, 0.03732, 0.1356, 0.8482, 0.13, 0.8785, 0.13, 0.8718, 0.1359, 0.8549, 0.1358, 0.4849, 0.1564, 0.4849, 0.1299, 0.4915, 0.1357, 0.4915, 0.1505, 0.8785, 0.13, 0.8785, 0.1565, 0.8718, 0.1507, 0.8718, 0.1359, 0.06092, 0.1297, 0.06091, 0.1562, 0.05422, 0.1504, 0.05423, 0.1356, 0.3334, 0.1563, 0.3032, 0.1563, 0.3099, 0.1505, 0.3268, 0.1505, 0.4849, 0.1299, 0.5151, 0.1299, 0.5085, 0.1357, 0.4915, 0.1357, 0.8482, 0.1565, 0.8482, 0.13, 0.8549, 0.1358, 0.8549, 0.1507, 0.03063, 0.1562, 0.03064, 0.1297, 0.03732, 0.1356, 0.03732, 0.1504, 0.4243, 0.1298, 0.4243, 0.1564, 0.4176, 0.1505, 0.4176, 0.1357, 0.6968, 0.1565, 0.6665, 0.1565, 0.6732, 0.1506, 0.6901, 0.1506, 0.1215, 0.1297, 0.1518, 0.1297, 0.1451, 0.1356, 0.1282, 0.1356, 0.9391, 0.13, 0.9694, 0.13, 0.9627, 0.1359, 0.9458, 0.1359, 0.394, 0.1564, 0.394, 0.1298, 0.4007, 0.1357, 0.4007, 0.1505, 0.7877, 0.13, 0.7877, 0.1565, 0.781, 0.1506, 0.781, 0.1358, 0.1266, 0.256, 0.1266, 0.2729, 0.0003445, 0.2729, 0.0003445, 0.256, 0.3806, 0.346, 0.3806, 0.3608, 0.2543, 0.3608, 0.2543, 0.346, 0.3806, 0.2736, 0.3806, 0.2905, 0.2543, 0.2905, 0.2543, 0.2736, 0.3806, 0.4081, 0.3806, 0.4229, 0.2543, 0.4229, 0.2543, 0.4081, 0.3806, 0.3088, 0.3806, 0.3257, 0.2543, 0.3257, 0.2543, 0.3088, 0.1266, 0.4567, 0.1266, 0.4715, 0.0003445, 0.4715, 0.0003445, 0.4567, 0.3806, 0.256, 0.3806, 0.2729, 0.2543, 0.2729, 0.2543, 0.256, 0.3806, 0.4856, 0.3806, 0.5004, 0.2543, 0.5004, 0.2543, 0.4856, 0.2536, 0.2384, 0.2536, 0.2553, 0.1273, 0.2553, 0.1273, 0.2384, 0.3806, 0.4391, 0.3806, 0.4539, 0.2543, 0.4539, 0.2543, 0.4391, 0.1266, 0.3088, 0.1266, 0.3257, 0.0003445, 0.3257, 0.0003445, 0.3088, 0.1266, 0.2736, 0.1266, 0.2905, 0.0003445, 0.2905, 0.0003445, 0.2736, 0.5076, 0.2384, 0.5076, 0.2532, 0.3813, 0.2532, 0.3813, 0.2384, 0.2536, 0.3263, 0.2536, 0.3433, 0.1273, 0.3433, 0.1273, 0.3263, 0.3806, 0.2384, 0.3806, 0.2553, 0.2543, 0.2553, 0.2543, 0.2384, 0.3806, 0.377, 0.3806, 0.3919, 0.2543, 0.3919, 0.2543, 0.377, 0.2536, 0.3088, 0.2536, 0.3257, 0.1273, 0.3257, 0.1273, 0.3088, 0.3806, 0.2912, 0.3806, 0.3081, 0.2543, 0.3081, 0.2543, 0.2912, 0.1266, 0.4877, 0.1266, 0.5025, 0.0003445, 0.5025, 0.0003445, 0.4877, 0.1266, 0.3615, 0.1266, 0.3784, 0.0003445, 0.3784, 0.0003445, 0.3615, 0.1266, 0.2384, 0.1266, 0.2553, 0.0003445, 0.2553, 0.0003445, 0.2384, 0.3806, 0.3925, 0.3806, 0.4074, 0.2543, 0.4074, 0.2543, 0.3925, 0.2536, 0.3439, 0.2536, 0.3608, 0.1273, 0.3608, 0.1273, 0.3439, 0.1266, 0.3439, 0.1266, 0.3608, 0.0003445, 0.3608, 0.0003445, 0.3439, 0.5076, 0.2736, 0.5076, 0.2884, 0.3813, 0.2884, 0.3813, 0.2736, 0.3806, 0.3615, 0.3806, 0.3764, 0.2543, 0.3764, 0.2543, 0.3615, 0.1266, 0.3263, 0.1266, 0.3433, 0.0003445, 0.3433, 0.0003445, 0.3263, 0.1266, 0.3791, 0.1266, 0.3939, 0.0003445, 0.3939, 0.0003445, 0.3791, 0.5076, 0.256, 0.5076, 0.2708, 0.3813, 0.2708, 0.3813, 0.256, 0.2536, 0.2736, 0.2536, 0.2905, 0.1273, 0.2905, 0.1273, 0.2736, 0.1266, 0.4411, 0.1266, 0.456, 0.0003445, 0.456, 0.0003445, 0.4411, 0.1266, 0.4101, 0.1266, 0.425, 0.0003445, 0.425, 0.0003445, 0.4101, 0.2536, 0.3615, 0.2536, 0.3784, 0.1273, 0.3784, 0.1273, 0.3615, 0.5813, 0.2054, 0.5073, 0.2054, 0.5073, 0.1906, 0.5813, 0.1906, 0.4904, 0.2054, 0.4165, 0.2054, 0.4165, 0.1906, 0.4904, 0.1906, 0.3996, 0.2054, 0.3256, 0.2054, 0.3256, 0.1906, 0.3996, 0.1906, 0.3087, 0.2054, 0.2348, 0.2054, 0.2348, 0.1906, 0.3087, 0.1906, 0.2179, 0.2054, 0.1439, 0.2054, 0.1439, 0.1906, 0.2179, 0.1906, 0.127, 0.2054, 0.05309, 0.2054, 0.05309, 0.1906, 0.127, 0.1906, 0.6721, 0.1906, 0.5982, 0.1906, 0.5982, 0.1845, 0.6721, 0.1845, 0.05309, 0.1906, 0.03619, 0.1906, 0.03619, 0.1845, 0.05309, 0.1845, 0.689, 0.1906, 0.6721, 0.1906, 0.6721, 0.1845, 0.689, 0.1845, 0.3087, 0.1906, 0.2348, 0.1906, 0.2348, 0.1845, 0.3087, 0.1845, 0.5982, 0.1906, 0.5813, 0.1906, 0.5813, 0.1845, 0.5982, 0.1845, 0.9446, 0.1906, 0.8707, 0.1906, 0.8707, 0.1845, 0.9446, 0.1845, 0.5813, 0.1906, 0.5073, 0.1906, 0.5073, 0.1845, 0.5813, 0.1845, 0.5073, 0.1906, 0.4904, 0.1906, 0.4904, 0.1845, 0.5073, 0.1845, 0.2179, 0.1906, 0.1439, 0.1906, 0.1439, 0.1845, 0.2179, 0.1845, 0.4165, 0.1906, 0.3996, 0.1906, 0.3996, 0.1845, 0.4165, 0.1845, 0.8538, 0.1906, 0.7799, 0.1906, 0.7799, 0.1845, 0.8538, 0.1845, 0.4904, 0.1906, 0.4165, 0.1906, 0.4165, 0.1845, 0.4904, 0.1845, 0.3256, 0.1906, 0.3087, 0.1906, 0.3087, 0.1845, 0.3256, 0.1845, 0.127, 0.1906, 0.05309, 0.1906, 0.05309, 0.1845, 0.127, 0.1845, 0.9615, 0.1906, 0.9446, 0.1906, 0.9446, 0.1845, 0.9615, 0.1845, 0.7629, 0.1906, 0.689, 0.1906, 0.689, 0.1845, 0.7629, 0.1845, 0.2348, 0.1906, 0.2179, 0.1906, 0.2179, 0.1845, 0.2348, 0.1845, 0.8707, 0.1906, 0.8538, 0.1906, 0.8538, 0.1845, 0.8707, 0.1845, 0.3996, 0.1906, 0.3256, 0.1906, 0.3256, 0.1845, 0.3996, 0.1845, 0.1439, 0.1906, 0.127, 0.1906, 0.127, 0.1845, 0.1439, 0.1845, 0.7799, 0.1906, 0.7629, 0.1906, 0.7629, 0.1845, 0.7799, 0.1845, 0.5813, 0.2054, 0.5982, 0.2054, 0.5982, 0.2107, 0.5813, 0.2107, 0.8707, 0.2054, 0.9446, 0.2054, 0.9446, 0.2107, 0.8707, 0.2107, 0.6721, 0.2054, 0.689, 0.2054, 0.689, 0.2107, 0.6721, 0.2107, 0.5073, 0.2054, 0.5813, 0.2054, 0.5813, 0.2107, 0.5073, 0.2107, 0.03619, 0.2054, 0.05309, 0.2054, 0.05309, 0.2107, 0.03619, 0.2107, 0.1439, 0.2054, 0.2179, 0.2054, 0.2179, 0.2107, 0.1439, 0.2107, 0.7629, 0.2054, 0.7799, 0.2054, 0.7799, 0.2107, 0.7629, 0.2107, 0.127, 0.2054, 0.1439, 0.2054, 0.1439, 0.2107, 0.127, 0.2107, 0.7799, 0.2054, 0.8538, 0.2054, 0.8538, 0.2107, 0.7799, 0.2107, 0.8538, 0.2054, 0.8707, 0.2054, 0.8707, 0.2107, 0.8538, 0.2107, 0.4165, 0.2054, 0.4904, 0.2054, 0.4904, 0.2107, 0.4165, 0.2107, 0.2179, 0.2054, 0.2348, 0.2054, 0.2348, 0.2107, 0.2179, 0.2107, 0.05309, 0.2054, 0.127, 0.2054, 0.127, 0.2107, 0.05309, 0.2107, 0.9446, 0.2054, 0.9615, 0.2054, 0.9615, 0.2107, 0.9446, 0.2107, 0.3087, 0.2054, 0.3256, 0.2054, 0.3256, 0.2107, 0.3087, 0.2107, 0.689, 0.2054, 0.7629, 0.2054, 0.7629, 0.2107, 0.689, 0.2107, 0.3256, 0.2054, 0.3996, 0.2054, 0.3996, 0.2107, 0.3256, 0.2107, 0.3996, 0.2054, 0.4165, 0.2054, 0.4165, 0.2107, 0.3996, 0.2107, 0.4904, 0.2054, 0.5073, 0.2054, 0.5073, 0.2107, 0.4904, 0.2107, 0.5982, 0.2054, 0.6721, 0.2054, 0.6721, 0.2107, 0.5982, 0.2107, 0.2348, 0.2054, 0.3087, 0.2054, 0.3087, 0.2107, 0.2348, 0.2107, 0.9615, 0.2107, 0.9615, 0.2054, 0.9982, 0.2054, 0.9982, 0.2107, 0.9615, 0.1906, 0.9615, 0.1845, 0.9982, 0.1845, 0.9982, 0.1906, 0.9615, 0.2054, 0.9615, 0.1906, 0.9982, 0.1906, 0.9982, 0.2054, 0.03619, 0.2054, 0.03619, 0.2107, 0.0003445, 0.2107, 0.0003445, 0.2054, 0.03619, 0.1845, 0.03619, 0.1906, 0.0003445, 0.1906, 0.0003445, 0.1845, 0.03619, 0.1906, 0.03619, 0.2054, 0.0003445, 0.2054, 0.0003445, 0.1906, 0.2179, 0.09773, 0.2348, 0.09773, 0.2348, 0.129, 0.2179, 0.129, 0.2179, 0.09677, 0.1439, 0.09675, 0.1439, 0.06548, 0.2179, 0.06551, 0.3087, 0.09773, 0.3256, 0.09773, 0.3256, 0.129, 0.3087, 0.129, 0.127, 0.09674, 0.05309, 0.09672, 0.0531, 0.06545, 0.127, 0.06548, 0.03619, 0.09671, 0.0003445, 0.0967, 0.0003553, 0.06543, 0.0362, 0.06545, 0.3996, 0.09773, 0.4165, 0.09773, 0.4165, 0.129, 0.3996, 0.129, 0.4904, 0.09773, 0.5073, 0.09773, 0.5073, 0.129, 0.4904, 0.129, 0.5813, 0.09773, 0.5982, 0.09773, 0.5982, 0.129, 0.5813, 0.129, 0.6721, 0.09773, 0.689, 0.09773, 0.689, 0.129, 0.6721, 0.129, 0.763, 0.09773, 0.7799, 0.09773, 0.7799, 0.129, 0.763, 0.129, 0.8538, 0.09773, 0.8707, 0.09773, 0.8707, 0.129, 0.8538, 0.129, 0.9615, 0.09703, 0.9446, 0.09702, 0.9447, 0.06576, 0.9616, 0.06576, 0.9446, 0.09773, 0.9615, 0.09773, 0.9615, 0.129, 0.9446, 0.129, 0.8707, 0.097, 0.8538, 0.09699, 0.8538, 0.06573, 0.8707, 0.06573, 0.8707, 0.09773, 0.9446, 0.09773, 0.9446, 0.129, 0.8707, 0.129, 0.7799, 0.09697, 0.763, 0.09696, 0.763, 0.0657, 0.7799, 0.0657, 0.7799, 0.09773, 0.8538, 0.09773, 0.8538, 0.129, 0.7799, 0.129, 0.689, 0.09694, 0.6721, 0.09693, 0.6721, 0.06567, 0.689, 0.06567, 0.689, 0.09773, 0.763, 0.09773, 0.763, 0.129, 0.689, 0.129, 0.5982, 0.09691, 0.5813, 0.0969, 0.5813, 0.06563, 0.5982, 0.06564, 0.5982, 0.09773, 0.6721, 0.09773, 0.6721, 0.129, 0.5982, 0.129, 0.5073, 0.09687, 0.4904, 0.09687, 0.4904, 0.0656, 0.5073, 0.06561, 0.5073, 0.09773, 0.5813, 0.09773, 0.5813, 0.129, 0.5073, 0.129, 0.4165, 0.09684, 0.3996, 0.09684, 0.3996, 0.06557, 0.4165, 0.06558, 0.4165, 0.09773, 0.4904, 0.09773, 0.4904, 0.129, 0.4165, 0.129, 0.3256, 0.09681, 0.3087, 0.09681, 0.3087, 0.06554, 0.3256, 0.06555, 0.4125, 0.3514, 0.4125, 0.3662, 0.3813, 0.3662, 0.3813, 0.3514, 0.3256, 0.09773, 0.3996, 0.09773, 0.3996, 0.129, 0.3256, 0.129, 0.2348, 0.09678, 0.2179, 0.09677, 0.2179, 0.06551, 0.2348, 0.06551, 0.4125, 0.3662, 0.4125, 0.3723, 0.3813, 0.3723, 0.3813, 0.3662, 0.2348, 0.09773, 0.3087, 0.09773, 0.3087, 0.129, 0.2348, 0.129, 0.1439, 0.09675, 0.127, 0.09674, 0.127, 0.06548, 0.1439, 0.06548, 0.4125, 0.346, 0.4125, 0.3514, 0.3813, 0.3514, 0.3813, 0.346, 0.1439, 0.09773, 0.2179, 0.09773, 0.2179, 0.129, 0.1439, 0.129, 0.05309, 0.09672, 0.03619, 0.09671, 0.0362, 0.06545, 0.0531, 0.06545, 0.05309, 0.09773, 0.127, 0.09773, 0.127, 0.129, 0.05309, 0.129, 0.9446, 0.09702, 0.8707, 0.097, 0.8707, 0.06573, 0.9447, 0.06576, 0.9615, 0.09773, 0.9982, 0.09773, 0.9982, 0.129, 0.9615, 0.129, 0.8538, 0.09699, 0.7799, 0.09697, 0.7799, 0.0657, 0.8538, 0.06573, 0.9982, 0.09704, 0.9615, 0.09703, 0.9616, 0.06576, 0.9982, 0.06578, 0.763, 0.09696, 0.689, 0.09694, 0.689, 0.06567, 0.763, 0.0657, 0.6721, 0.09693, 0.5982, 0.09691, 0.5982, 0.06564, 0.6721, 0.06567, 0.1885, 0.3852, 0.1885, 0.4, 0.1573, 0.4, 0.1573, 0.3852, 0.5813, 0.0969, 0.5073, 0.09687, 0.5073, 0.06561, 0.5813, 0.06563, 0.1885, 0.3791, 0.1885, 0.3852, 0.1573, 0.3852, 0.1573, 0.3791, 0.4904, 0.09687, 0.4165, 0.09684, 0.4165, 0.06558, 0.4904, 0.0656, 0.1885, 0.4, 0.1885, 0.4054, 0.1573, 0.4054, 0.1573, 0.4, 0.03619, 0.09773, 0.05309, 0.09773, 0.05309, 0.129, 0.03619, 0.129, 0.3996, 0.09684, 0.3256, 0.09681, 0.3256, 0.06555, 0.3996, 0.06557, 0.0003445, 0.09773, 0.03619, 0.09773, 0.03619, 0.129, 0.0003445, 0.129, 0.127, 0.09773, 0.1439, 0.09773, 0.1439, 0.129, 0.127, 0.129, 0.3087, 0.09681, 0.2348, 0.09678, 0.2348, 0.06551, 0.3087, 0.06554, 0.03619, 0.2114, 0.05309, 0.2114, 0.03619, 0.2377, 0.9982, 0.2377, 0.9615, 0.2377, 0.9982, 0.2316, 0.9615, 0.2377, 0.9446, 0.2377, 0.9615, 0.2114, 0.9982, 0.2316, 0.9615, 0.2377, 0.9615, 0.2114, 0.8707, 0.2377, 0.8538, 0.2377, 0.8707, 0.2114, 0.8538, 0.2377, 0.7799, 0.2377, 0.8538, 0.2114, 0.8707, 0.2377, 0.8707, 0.2114, 0.9446, 0.2114, 0.9982, 0.2316, 0.9615, 0.2114, 0.9982, 0.2168, 0.7799, 0.2377, 0.763, 0.2377, 0.7799, 0.2114, 0.8538, 0.2377, 0.8538, 0.2114, 0.8707, 0.2114, 0.9446, 0.2377, 0.8707, 0.2377, 0.9446, 0.2114, 0.9615, 0.2114, 0.9982, 0.2114, 0.9982, 0.2168, 0.763, 0.2377, 0.689, 0.2377, 0.763, 0.2114, 0.689, 0.2377, 0.6721, 0.2377, 0.689, 0.2114, 0.763, 0.2377, 0.763, 0.2114, 0.7799, 0.2114, 0.9446, 0.2377, 0.9446, 0.2114, 0.9615, 0.2114, 0.8538, 0.2114, 0.7799, 0.2377, 0.7799, 0.2114, 0.763, 0.2114, 0.689, 0.2377, 0.689, 0.2114, 0.5982, 0.2377, 0.5813, 0.2377, 0.5982, 0.2114, 0.5813, 0.2377, 0.5073, 0.2377, 0.5813, 0.2114, 0.5982, 0.2377, 0.6721, 0.2114, 0.6721, 0.2377, 0.6721, 0.2114, 0.689, 0.2114, 0.6721, 0.2377, 0.6721, 0.2114, 0.5982, 0.2377, 0.5982, 0.2114, 0.4904, 0.2377, 0.4165, 0.2377, 0.4904, 0.2114, 0.4165, 0.2377, 0.3996, 0.2377, 0.4165, 0.2114, 0.4904, 0.2377, 0.4904, 0.2114, 0.5073, 0.2114, 0.5813, 0.2377, 0.5813, 0.2114, 0.5982, 0.2114, 0.5073, 0.2377, 0.4904, 0.2377, 0.5073, 0.2114, 0.5813, 0.2114, 0.5073, 0.2377, 0.5073, 0.2114, 0.4904, 0.2114, 0.4165, 0.2377, 0.4165, 0.2114, 0.3256, 0.2377, 0.3087, 0.2377, 0.3256, 0.2114, 0.3087, 0.2377, 0.2348, 0.2377, 0.3087, 0.2114, 0.3256, 0.2377, 0.3996, 0.2114, 0.3996, 0.2377, 0.3996, 0.2114, 0.4165, 0.2114, 0.3996, 0.2377, 0.3996, 0.2114, 0.3256, 0.2377, 0.3256, 0.2114, 0.2179, 0.2377, 0.1439, 0.2377, 0.2179, 0.2114, 0.1439, 0.2377, 0.127, 0.2377, 0.1439, 0.2114, 0.2179, 0.2377, 0.2179, 0.2114, 0.2348, 0.2114, 0.3087, 0.2377, 0.3087, 0.2114, 0.3256, 0.2114, 0.2348, 0.2377, 0.2179, 0.2377, 0.2348, 0.2114, 0.3087, 0.2114, 0.2348, 0.2377, 0.2348, 0.2114, 0.2179, 0.2114, 0.1439, 0.2377, 0.1439, 0.2114, 0.05309, 0.2377, 0.03619, 0.2377, 0.05309, 0.2114, 0.03619, 0.2377, 0.0003445, 0.2377, 0.0003445, 0.2316, 0.05309, 0.2377, 0.127, 0.2114, 0.127, 0.2377, 0.127, 0.2114, 0.1439, 0.2114, 0.127, 0.2377, 0.127, 0.2114, 0.05309, 0.2377, 0.05309, 0.2114, 0.0003445, 0.2316, 0.0003445, 0.2168, 0.03619, 0.2114, 0.0003445, 0.2168, 0.0003445, 0.2114, 0.03619, 0.2114, 0.03619, 0.2377, 0.0003445, 0.2316, 0.03619, 0.2114])
me_cube_001.materials.append(mat_material)
me_cube_001.use_remesh_preserve_volume = False
me_cube_001.use_remesh_preserve_attributes = False
me_cube_001.use_mirror_vertex_groups = False
me_cube_001.use_paint_bone_selection = False
me_cube_001.use_paint_mask = True
me_cube_001.update()

# ---- objects
ob_cube = bpy.data.objects.new('Cube', me_cube_001)

# ---- transforms, parenting, visibility, modifiers, constraints
ob_cube.location = (0.0, 0.0, 0.0)
ob_cube.lineart.crease_threshold = 0.0

# ---- collection membership
col_collection_1.objects.link(ob_cube)

# ---- scene / render settings (as saved in the file)
scene.frame_start = 1; scene.frame_end = 250; scene.frame_set(1)
scene.render.engine = 'BLENDER_EEVEE_NEXT'
scene.render.resolution_percentage = 50
scene.render.dither_intensity = 0.0
scene.cycles.use_denoising = False
scene.cycles.samples = 128
scene.cycles.sampling_pattern = 'TABULATED_SOBOL'
scene.cycles.use_adaptive_sampling = False
scene.cycles.use_light_tree = False
scene.cycles.blur_glossy = 0.0
scene.cycles.sample_clamp_indirect = 0.0
scene.view_settings.view_transform = 'Standard'
bpy.context.view_layer.update()

# ---- added for rendering (the .blend has no active camera and no usable light): camera, sun
cam_auto = bpy.data.cameras.new('AutoCamera')
cam_auto.lens = 50.0
cam_auto.sensor_width = 36.0
cam_auto.clip_end = 1000.0
ob_auto_camera = bpy.data.objects.new('AutoCamera', cam_auto)
scene.collection.objects.link(ob_auto_camera)
ob_auto_camera.location = (11.9391, -15.0056, 9.637)
ob_auto_camera.rotation_euler = (1.09748, -7.21219e-08, 0.694738)
scene.camera = ob_auto_camera
light_auto_sun = bpy.data.lights.new('AutoSun', 'SUN')
light_auto_sun.energy = 3.0
light_auto_sun.angle = 0.0523599
ob_auto_sun = bpy.data.objects.new('AutoSun', light_auto_sun)
scene.collection.objects.link(ob_auto_sun)
ob_auto_sun.rotation_euler = (0.872665, 0.174533, 0.523599)
bpy.context.view_layer.update()
